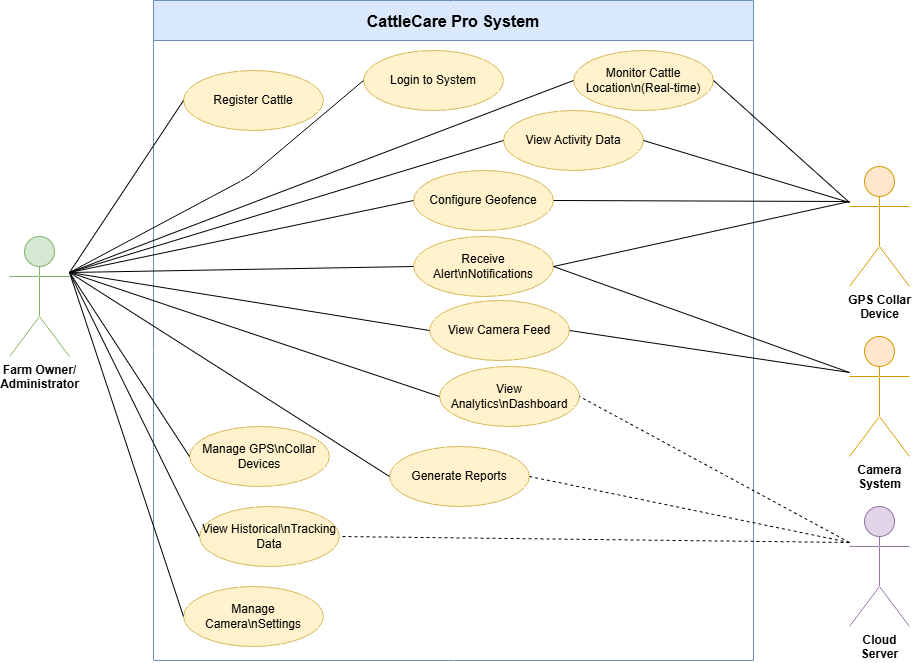

The diagram above was exported from draw.io. Its source (the exported page's mxGraphModel, read from the mxfile embedded in the PNG):
<mxGraphModel dx="1489" dy="764" grid="1" gridSize="10" guides="1" tooltips="1" connect="1" arrows="1" fold="1" page="1" pageScale="1" pageWidth="1169" pageHeight="827" math="0" shadow="0">
  <root>
    <mxCell id="0" />
    <mxCell id="1" parent="0" />
    <mxCell id="system-boundary" parent="1" style="swimlane;startSize=40;fontSize=16;fontStyle=1;fillColor=#dae8fc;strokeColor=#6c8ebf;swimlaneFillColor=#ffffff;" value="CattleCare Pro System" vertex="1">
      <mxGeometry height="660" width="600" x="284" y="84" as="geometry" />
    </mxCell>
    <mxCell id="uc01" parent="system-boundary" style="ellipse;whiteSpace=wrap;html=1;fillColor=#fff2cc;strokeColor=#d6b656;" value="Login to System" vertex="1">
      <mxGeometry height="60" width="140" x="210" y="50" as="geometry" />
    </mxCell>
    <mxCell id="uc02" parent="system-boundary" style="ellipse;whiteSpace=wrap;html=1;fillColor=#fff2cc;strokeColor=#d6b656;" value="Register Cattle" vertex="1">
      <mxGeometry height="60" width="140" x="30" y="70" as="geometry" />
    </mxCell>
    <mxCell id="uc03" parent="system-boundary" style="ellipse;whiteSpace=wrap;html=1;fillColor=#fff2cc;strokeColor=#d6b656;" value="Monitor Cattle Location\n(Real-time)" vertex="1">
      <mxGeometry height="60" width="140" x="420" y="50" as="geometry" />
    </mxCell>
    <mxCell id="uc04" parent="system-boundary" style="ellipse;whiteSpace=wrap;html=1;fillColor=#fff2cc;strokeColor=#d6b656;" value="View Activity Data" vertex="1">
      <mxGeometry height="60" width="140" x="350" y="110" as="geometry" />
    </mxCell>
    <mxCell id="uc05" parent="system-boundary" style="ellipse;whiteSpace=wrap;html=1;fillColor=#fff2cc;strokeColor=#d6b656;" value="Configure Geofence" vertex="1">
      <mxGeometry height="60" width="140" x="260" y="170" as="geometry" />
    </mxCell>
    <mxCell id="uc06" parent="system-boundary" style="ellipse;whiteSpace=wrap;html=1;fillColor=#fff2cc;strokeColor=#d6b656;" value="Receive Alert\nNotifications" vertex="1">
      <mxGeometry height="60" width="140" x="260" y="236" as="geometry" />
    </mxCell>
    <mxCell id="uc07" parent="system-boundary" style="ellipse;whiteSpace=wrap;html=1;fillColor=#fff2cc;strokeColor=#d6b656;" value="View Camera Feed" vertex="1">
      <mxGeometry height="60" width="140" x="276" y="300" as="geometry" />
    </mxCell>
    <mxCell id="uc08" parent="system-boundary" style="ellipse;whiteSpace=wrap;html=1;fillColor=#fff2cc;strokeColor=#d6b656;" value="Manage Camera\nSettings" vertex="1">
      <mxGeometry height="60" width="140" x="30" y="586" as="geometry" />
    </mxCell>
    <mxCell id="uc09" parent="system-boundary" style="ellipse;whiteSpace=wrap;html=1;fillColor=#fff2cc;strokeColor=#d6b656;" value="Generate Reports" vertex="1">
      <mxGeometry height="60" width="140" x="236" y="446" as="geometry" />
    </mxCell>
    <mxCell id="uc10" parent="system-boundary" style="ellipse;whiteSpace=wrap;html=1;fillColor=#fff2cc;strokeColor=#d6b656;" value="View Analytics\nDashboard" vertex="1">
      <mxGeometry height="60" width="140" x="286" y="366" as="geometry" />
    </mxCell>
    <mxCell id="uc12" parent="system-boundary" style="ellipse;whiteSpace=wrap;html=1;fillColor=#fff2cc;strokeColor=#d6b656;" value="Manage GPS\nCollar Devices" vertex="1">
      <mxGeometry height="60" width="140" x="36" y="426" as="geometry" />
    </mxCell>
    <mxCell id="uc15" parent="system-boundary" style="ellipse;whiteSpace=wrap;html=1;fillColor=#fff2cc;strokeColor=#d6b656;" value="View Historical\nTracking Data" vertex="1">
      <mxGeometry height="60" width="140" x="46" y="506" as="geometry" />
    </mxCell>
    <mxCell id="actor-owner" parent="1" style="shape=umlActor;verticalLabelPosition=bottom;verticalAlign=top;html=1;fillColor=#d5e8d4;strokeColor=#82b366;fontSize=12;fontStyle=1;" value="Farm Owner/&lt;br&gt;Administrator" vertex="1">
      <mxGeometry height="120" width="60" x="140" y="320" as="geometry" />
    </mxCell>
    <mxCell id="actor-gps" parent="1" style="shape=umlActor;verticalLabelPosition=bottom;verticalAlign=top;html=1;fillColor=#ffe6cc;strokeColor=#d79b00;fontSize=12;fontStyle=1;" value="GPS Collar&lt;br&gt;Device" vertex="1">
      <mxGeometry height="120" width="60" x="980" y="250" as="geometry" />
    </mxCell>
    <mxCell id="actor-camera" parent="1" style="shape=umlActor;verticalLabelPosition=bottom;verticalAlign=top;html=1;fillColor=#ffe6cc;strokeColor=#d79b00;fontSize=12;fontStyle=1;" value="Camera&lt;br&gt;System" vertex="1">
      <mxGeometry height="120" width="60" x="980" y="420" as="geometry" />
    </mxCell>
    <mxCell id="actor-cloud" parent="1" style="shape=umlActor;verticalLabelPosition=bottom;verticalAlign=top;html=1;fillColor=#e1d5e7;strokeColor=#9673a6;fontSize=12;fontStyle=1;" value="Cloud&lt;br&gt;Server" vertex="1">
      <mxGeometry height="120" width="60" x="980" y="590" as="geometry" />
    </mxCell>
    <mxCell id="assoc1" edge="1" parent="1" source="actor-owner" style="endArrow=none;html=1;exitX=1;exitY=0.3;exitDx=0;exitDy=0;exitPerimeter=0;entryX=0;entryY=0.5;entryDx=0;entryDy=0;" target="uc01" value="">
      <mxGeometry height="50" relative="1" width="50" as="geometry">
        <Array as="points">
          <mxPoint x="380" y="260" />
        </Array>
        <mxPoint x="500" y="400" as="sourcePoint" />
        <mxPoint x="550" y="350" as="targetPoint" />
      </mxGeometry>
    </mxCell>
    <mxCell id="assoc2" edge="1" parent="1" source="actor-owner" style="endArrow=none;html=1;exitX=1;exitY=0.3;exitDx=0;exitDy=0;exitPerimeter=0;entryX=0;entryY=0.5;entryDx=0;entryDy=0;" target="uc02" value="">
      <mxGeometry height="50" relative="1" width="50" as="geometry">
        <mxPoint x="500" y="400" as="sourcePoint" />
        <mxPoint x="550" y="350" as="targetPoint" />
      </mxGeometry>
    </mxCell>
    <mxCell id="assoc3" edge="1" parent="1" source="actor-owner" style="endArrow=none;html=1;exitX=1;exitY=0.3;exitDx=0;exitDy=0;exitPerimeter=0;entryX=0;entryY=0.5;entryDx=0;entryDy=0;" target="uc03" value="">
      <mxGeometry height="50" relative="1" width="50" as="geometry">
        <mxPoint x="500" y="400" as="sourcePoint" />
        <mxPoint x="550" y="350" as="targetPoint" />
      </mxGeometry>
    </mxCell>
    <mxCell id="assoc4" edge="1" parent="1" source="actor-owner" style="endArrow=none;html=1;exitX=1;exitY=0.3;exitDx=0;exitDy=0;exitPerimeter=0;entryX=0;entryY=0.5;entryDx=0;entryDy=0;" target="uc04" value="">
      <mxGeometry height="50" relative="1" width="50" as="geometry">
        <mxPoint x="500" y="400" as="sourcePoint" />
        <mxPoint x="550" y="350" as="targetPoint" />
      </mxGeometry>
    </mxCell>
    <mxCell id="assoc5" edge="1" parent="1" source="actor-owner" style="endArrow=none;html=1;exitX=1;exitY=0.3;exitDx=0;exitDy=0;exitPerimeter=0;entryX=0;entryY=0.5;entryDx=0;entryDy=0;" target="uc05" value="">
      <mxGeometry height="50" relative="1" width="50" as="geometry">
        <mxPoint x="500" y="400" as="sourcePoint" />
        <mxPoint x="550" y="350" as="targetPoint" />
      </mxGeometry>
    </mxCell>
    <mxCell id="assoc6" edge="1" parent="1" source="actor-owner" style="endArrow=none;html=1;exitX=1;exitY=0.3;exitDx=0;exitDy=0;exitPerimeter=0;entryX=0;entryY=0.5;entryDx=0;entryDy=0;" target="uc06" value="">
      <mxGeometry height="50" relative="1" width="50" as="geometry">
        <mxPoint x="500" y="400" as="sourcePoint" />
        <mxPoint x="550" y="350" as="targetPoint" />
      </mxGeometry>
    </mxCell>
    <mxCell id="assoc7" edge="1" parent="1" source="actor-owner" style="endArrow=none;html=1;exitX=1;exitY=0.3;exitDx=0;exitDy=0;exitPerimeter=0;entryX=0;entryY=0.5;entryDx=0;entryDy=0;" target="uc07" value="">
      <mxGeometry height="50" relative="1" width="50" as="geometry">
        <mxPoint x="500" y="400" as="sourcePoint" />
        <mxPoint x="550" y="350" as="targetPoint" />
      </mxGeometry>
    </mxCell>
    <mxCell id="assoc8" edge="1" parent="1" source="actor-owner" style="endArrow=none;html=1;exitX=1;exitY=0.3;exitDx=0;exitDy=0;exitPerimeter=0;entryX=0;entryY=0.5;entryDx=0;entryDy=0;" target="uc08" value="">
      <mxGeometry height="50" relative="1" width="50" as="geometry">
        <mxPoint x="500" y="400" as="sourcePoint" />
        <mxPoint x="550" y="350" as="targetPoint" />
      </mxGeometry>
    </mxCell>
    <mxCell id="assoc9" edge="1" parent="1" source="actor-owner" style="endArrow=none;html=1;exitX=1;exitY=0.3;exitDx=0;exitDy=0;exitPerimeter=0;entryX=0;entryY=0.5;entryDx=0;entryDy=0;" target="uc09" value="">
      <mxGeometry height="50" relative="1" width="50" as="geometry">
        <mxPoint x="500" y="400" as="sourcePoint" />
        <mxPoint x="550" y="350" as="targetPoint" />
      </mxGeometry>
    </mxCell>
    <mxCell id="assoc10" edge="1" parent="1" source="actor-owner" style="endArrow=none;html=1;exitX=1;exitY=0.3;exitDx=0;exitDy=0;exitPerimeter=0;entryX=0;entryY=0.5;entryDx=0;entryDy=0;" target="uc10" value="">
      <mxGeometry height="50" relative="1" width="50" as="geometry">
        <mxPoint x="500" y="400" as="sourcePoint" />
        <mxPoint x="550" y="350" as="targetPoint" />
      </mxGeometry>
    </mxCell>
    <mxCell id="assoc12" edge="1" parent="1" source="actor-owner" style="endArrow=none;html=1;exitX=1;exitY=0.3;exitDx=0;exitDy=0;exitPerimeter=0;entryX=0;entryY=0.5;entryDx=0;entryDy=0;" target="uc12" value="">
      <mxGeometry height="50" relative="1" width="50" as="geometry">
        <mxPoint x="500" y="400" as="sourcePoint" />
        <mxPoint x="550" y="350" as="targetPoint" />
      </mxGeometry>
    </mxCell>
    <mxCell id="assoc15" edge="1" parent="1" source="actor-owner" style="endArrow=none;html=1;exitX=1;exitY=0.3;exitDx=0;exitDy=0;exitPerimeter=0;entryX=0;entryY=0.5;entryDx=0;entryDy=0;" target="uc15" value="">
      <mxGeometry height="50" relative="1" width="50" as="geometry">
        <mxPoint x="500" y="400" as="sourcePoint" />
        <mxPoint x="550" y="350" as="targetPoint" />
      </mxGeometry>
    </mxCell>
    <mxCell id="assoc-gps1" edge="1" parent="1" source="actor-gps" style="endArrow=none;html=1;exitX=0;exitY=0.3;exitDx=0;exitDy=0;exitPerimeter=0;entryX=1;entryY=0.5;entryDx=0;entryDy=0;" target="uc03" value="">
      <mxGeometry height="50" relative="1" width="50" as="geometry">
        <mxPoint x="500" y="400" as="sourcePoint" />
        <mxPoint x="550" y="350" as="targetPoint" />
      </mxGeometry>
    </mxCell>
    <mxCell id="assoc-gps2" edge="1" parent="1" source="actor-gps" style="endArrow=none;html=1;exitX=0;exitY=0.3;exitDx=0;exitDy=0;exitPerimeter=0;entryX=1;entryY=0.5;entryDx=0;entryDy=0;" target="uc04" value="">
      <mxGeometry height="50" relative="1" width="50" as="geometry">
        <mxPoint x="500" y="400" as="sourcePoint" />
        <mxPoint x="550" y="350" as="targetPoint" />
      </mxGeometry>
    </mxCell>
    <mxCell id="assoc-cam1" edge="1" parent="1" source="actor-camera" style="endArrow=none;html=1;exitX=0;exitY=0.3;exitDx=0;exitDy=0;exitPerimeter=0;entryX=1;entryY=0.5;entryDx=0;entryDy=0;" target="uc07" value="">
      <mxGeometry height="50" relative="1" width="50" as="geometry">
        <mxPoint x="500" y="400" as="sourcePoint" />
        <mxPoint x="550" y="350" as="targetPoint" />
      </mxGeometry>
    </mxCell>
    <mxCell id="assoc-cam2" edge="1" parent="1" source="actor-camera" style="endArrow=none;html=1;exitX=0;exitY=0.3;exitDx=0;exitDy=0;exitPerimeter=0;entryX=1;entryY=0.5;entryDx=0;entryDy=0;" target="uc06" value="">
      <mxGeometry height="50" relative="1" width="50" as="geometry">
        <mxPoint x="500" y="400" as="sourcePoint" />
        <mxPoint x="550" y="350" as="targetPoint" />
      </mxGeometry>
    </mxCell>
    <mxCell id="assoc-cloud1" edge="1" parent="1" source="actor-cloud" style="endArrow=none;html=1;exitX=0;exitY=0.3;exitDx=0;exitDy=0;exitPerimeter=0;entryX=1;entryY=0.5;entryDx=0;entryDy=0;dashed=1;" target="uc09" value="">
      <mxGeometry height="50" relative="1" width="50" as="geometry">
        <mxPoint x="500" y="400" as="sourcePoint" />
        <mxPoint x="550" y="350" as="targetPoint" />
      </mxGeometry>
    </mxCell>
    <mxCell id="assoc-cloud2" edge="1" parent="1" source="actor-cloud" style="endArrow=none;html=1;exitX=0;exitY=0.3;exitDx=0;exitDy=0;exitPerimeter=0;entryX=1;entryY=0.5;entryDx=0;entryDy=0;dashed=1;" target="uc10" value="">
      <mxGeometry height="50" relative="1" width="50" as="geometry">
        <mxPoint x="500" y="400" as="sourcePoint" />
        <mxPoint x="550" y="350" as="targetPoint" />
      </mxGeometry>
    </mxCell>
    <mxCell id="assoc-cloud3" edge="1" parent="1" source="actor-cloud" style="endArrow=none;html=1;exitX=0;exitY=0.3;exitDx=0;exitDy=0;exitPerimeter=0;entryX=1;entryY=0.5;entryDx=0;entryDy=0;dashed=1;" target="uc15" value="">
      <mxGeometry height="50" relative="1" width="50" as="geometry">
        <mxPoint x="500" y="400" as="sourcePoint" />
        <mxPoint x="550" y="350" as="targetPoint" />
      </mxGeometry>
    </mxCell>
    <mxCell id="NhPAXofzzYRJXQhFmh5z-3" edge="1" parent="1" source="uc06" style="endArrow=none;html=1;rounded=0;exitX=1;exitY=0.5;exitDx=0;exitDy=0;" value="">
      <mxGeometry height="50" relative="1" width="50" as="geometry">
        <mxPoint x="930" y="330" as="sourcePoint" />
        <mxPoint x="980" y="285" as="targetPoint" />
      </mxGeometry>
    </mxCell>
    <mxCell id="NhPAXofzzYRJXQhFmh5z-5" edge="1" parent="1" source="uc05" style="endArrow=none;html=1;rounded=0;exitX=1;exitY=0.5;exitDx=0;exitDy=0;" value="">
      <mxGeometry height="50" relative="1" width="50" as="geometry">
        <mxPoint x="930" y="335" as="sourcePoint" />
        <mxPoint x="980" y="285" as="targetPoint" />
      </mxGeometry>
    </mxCell>
  </root>
</mxGraphModel>